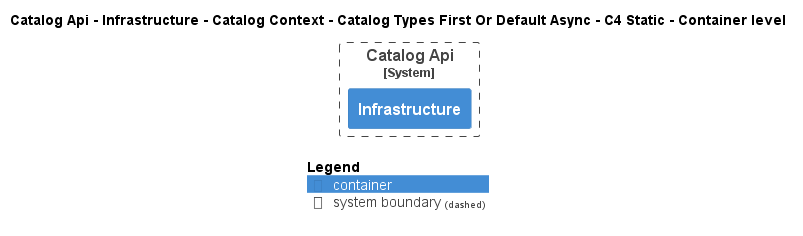

The diagram above was rendered by PlantUML. Its source (embedded in the PNG):
@startuml
!pragma layout smetana
!include ..\..\..\..\..\..\..\..\.c4s\C4_Container.puml

AddElementTag("state:new", $bgColor=green, $fontColor=#ffffff, $borderColor=green, $shadowing="False")
AddElementTag("state:changed", $bgColor=orange, $fontColor=#ffffff, $borderColor=orange, $shadowing="False")
AddElementTag("state:removed", $bgColor=red, $fontColor=#ffffff, $borderColor=red, $shadowing="False")

AddRelTag("state:new", $textColor=green, $lineColor=green)
AddRelTag("state:changed", $textColor=orange, $lineColor=orange)
AddRelTag("state:removed", $textColor=red, $lineColor=red)

SHOW_PERSON_PORTRAIT()
LAYOUT_TOP_DOWN()

skinparam linetype polyline

title Catalog Api - Infrastructure - Catalog Context - Catalog Types First Or Default Async - C4 Static - Container level


System_Boundary(dotnet.eShop.Architecture.SoftwareSystems.CatalogApi, "Catalog Api") {
    Container(dotnet.eShop.Architecture.SoftwareSystems.CatalogApi.Containers.Infrastructure, "Infrastructure", "", "")
}



SHOW_LEGEND()
@enduml